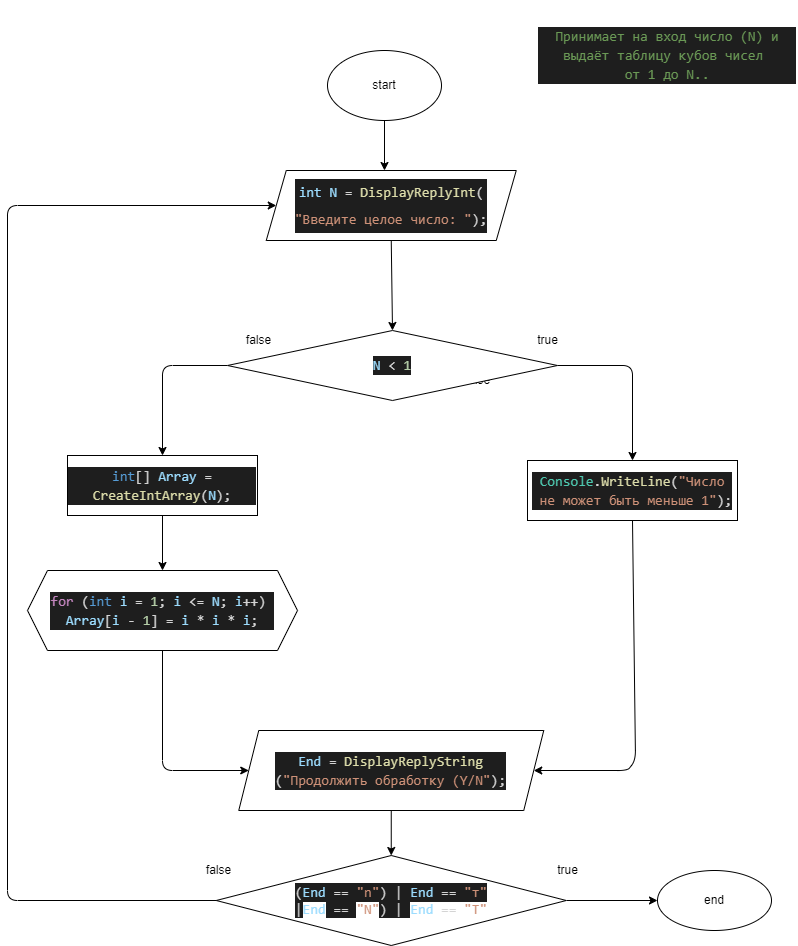

The diagram above was exported from draw.io. Its source (the exported page's mxGraphModel, read from the mxfile embedded in the PNG):
<mxGraphModel dx="1284" dy="682" grid="1" gridSize="10" guides="1" tooltips="1" connect="1" arrows="1" fold="1" page="1" pageScale="1" pageWidth="827" pageHeight="1169" math="0" shadow="0">
  <root>
    <mxCell id="0" />
    <mxCell id="1" parent="0" />
    <mxCell id="36" style="edgeStyle=none;html=1;exitX=0.5;exitY=1;exitDx=0;exitDy=0;entryX=0.5;entryY=0;entryDx=0;entryDy=0;" parent="1" source="39" target="98" edge="1">
      <mxGeometry relative="1" as="geometry">
        <mxPoint x="405" y="410" as="sourcePoint" />
        <mxPoint x="420" y="410" as="targetPoint" />
      </mxGeometry>
    </mxCell>
    <mxCell id="68" style="edgeStyle=none;html=1;exitX=0.5;exitY=1;exitDx=0;exitDy=0;entryX=0.5;entryY=0;entryDx=0;entryDy=0;" parent="1" edge="1">
      <mxGeometry relative="1" as="geometry">
        <mxPoint x="405" y="440" as="sourcePoint" />
        <mxPoint x="405" y="500" as="targetPoint" />
      </mxGeometry>
    </mxCell>
    <mxCell id="113" style="edgeStyle=none;html=1;exitX=1;exitY=0.5;exitDx=0;exitDy=0;" parent="1" source="22" target="69" edge="1">
      <mxGeometry relative="1" as="geometry" />
    </mxCell>
    <mxCell id="121" style="edgeStyle=none;html=1;exitX=0;exitY=0.5;exitDx=0;exitDy=0;entryX=0;entryY=0.5;entryDx=0;entryDy=0;" parent="1" source="22" target="39" edge="1">
      <mxGeometry relative="1" as="geometry">
        <Array as="points">
          <mxPoint x="20" y="1000" />
          <mxPoint x="20" y="305" />
        </Array>
      </mxGeometry>
    </mxCell>
    <mxCell id="22" value="&lt;div style=&quot;color: rgb(212 , 212 , 212) ; background-color: rgb(30 , 30 , 30) ; font-family: &amp;#34;consolas&amp;#34; , &amp;#34;courier new&amp;#34; , monospace ; font-size: 14px ; line-height: 19px&quot;&gt;(&lt;span style=&quot;color: #9cdcfe&quot;&gt;End&lt;/span&gt; == &lt;span style=&quot;color: #ce9178&quot;&gt;&quot;n&quot;&lt;/span&gt;) |&amp;nbsp;&lt;span style=&quot;color: rgb(156 , 220 , 254)&quot;&gt;End&lt;/span&gt;&lt;span&gt; == &lt;/span&gt;&lt;span style=&quot;color: rgb(206 , 145 , 120)&quot;&gt;&quot;т&quot;&lt;/span&gt;&lt;/div&gt;&lt;span style=&quot;color: rgb(212 , 212 , 212) ; font-family: &amp;#34;consolas&amp;#34; , &amp;#34;courier new&amp;#34; , monospace ; font-size: 14px ; background-color: rgb(30 , 30 , 30)&quot;&gt;|&lt;/span&gt;&lt;span style=&quot;font-family: &amp;#34;consolas&amp;#34; , &amp;#34;courier new&amp;#34; , monospace ; font-size: 14px ; color: rgb(156 , 220 , 254)&quot;&gt;End&lt;/span&gt;&lt;span style=&quot;color: rgb(212 , 212 , 212) ; font-family: &amp;#34;consolas&amp;#34; , &amp;#34;courier new&amp;#34; , monospace ; font-size: 14px ; background-color: rgb(30 , 30 , 30)&quot;&gt;&amp;nbsp;==&amp;nbsp;&lt;/span&gt;&lt;span style=&quot;font-family: &amp;#34;consolas&amp;#34; , &amp;#34;courier new&amp;#34; , monospace ; font-size: 14px ; color: rgb(206 , 145 , 120)&quot;&gt;&quot;N&quot;&lt;/span&gt;&lt;span style=&quot;color: rgb(212 , 212 , 212) ; font-family: &amp;#34;consolas&amp;#34; , &amp;#34;courier new&amp;#34; , monospace ; font-size: 14px ; background-color: rgb(30 , 30 , 30)&quot;&gt;) |&amp;nbsp;&lt;/span&gt;&lt;span style=&quot;font-family: &amp;#34;consolas&amp;#34; , &amp;#34;courier new&amp;#34; , monospace ; font-size: 14px ; color: rgb(156 , 220 , 254)&quot;&gt;End&lt;/span&gt;&lt;span style=&quot;color: rgb(212 , 212 , 212) ; font-family: &amp;#34;consolas&amp;#34; , &amp;#34;courier new&amp;#34; , monospace ; font-size: 14px&quot;&gt;&amp;nbsp;==&amp;nbsp;&lt;/span&gt;&lt;span style=&quot;font-family: &amp;#34;consolas&amp;#34; , &amp;#34;courier new&amp;#34; , monospace ; font-size: 14px ; color: rgb(206 , 145 , 120)&quot;&gt;&quot;Т&quot;&lt;/span&gt;" style="rhombus;whiteSpace=wrap;html=1;" parent="1" vertex="1">
      <mxGeometry x="228.75" y="955" width="350" height="90" as="geometry" />
    </mxCell>
    <mxCell id="30" value="false" style="text;html=1;align=center;verticalAlign=middle;resizable=0;points=[];autosize=1;strokeColor=none;fillColor=none;" parent="1" vertex="1">
      <mxGeometry x="211.25" y="960" width="40" height="20" as="geometry" />
    </mxCell>
    <mxCell id="32" value="true" style="text;html=1;align=center;verticalAlign=middle;resizable=0;points=[];autosize=1;strokeColor=none;fillColor=none;" parent="1" vertex="1">
      <mxGeometry x="540" y="430" width="40" height="20" as="geometry" />
    </mxCell>
    <mxCell id="39" value="&lt;div style=&quot;color: rgb(212 , 212 , 212) ; background-color: rgb(30 , 30 , 30) ; font-family: &amp;#34;consolas&amp;#34; , &amp;#34;courier new&amp;#34; , monospace ; font-size: 20px ; line-height: 27px&quot;&gt;&lt;div style=&quot;font-size: 14px&quot;&gt;&lt;span style=&quot;color: rgb(156 , 220 , 254)&quot;&gt;int N&lt;/span&gt;&amp;nbsp;=&amp;nbsp;&lt;span style=&quot;color: rgb(220 , 220 , 170)&quot;&gt;DisplayReplyInt&lt;/span&gt;(&lt;/div&gt;&lt;div style=&quot;font-size: 14px&quot;&gt;&lt;span style=&quot;color: rgb(206 , 145 , 120)&quot;&gt;&quot;Введите целое число: &quot;&lt;/span&gt;);&lt;/div&gt;&lt;/div&gt;" style="shape=parallelogram;perimeter=parallelogramPerimeter;whiteSpace=wrap;html=1;fixedSize=1;" parent="1" vertex="1">
      <mxGeometry x="278.75" y="270" width="250" height="70" as="geometry" />
    </mxCell>
    <mxCell id="50" style="edgeStyle=none;html=1;" parent="1" edge="1">
      <mxGeometry relative="1" as="geometry">
        <mxPoint x="405" y="820" as="targetPoint" />
        <mxPoint x="405" y="820" as="sourcePoint" />
      </mxGeometry>
    </mxCell>
    <mxCell id="63" value="false" style="text;html=1;align=center;verticalAlign=middle;resizable=0;points=[];autosize=1;strokeColor=none;fillColor=none;" parent="1" vertex="1">
      <mxGeometry x="470" y="470" width="40" height="20" as="geometry" />
    </mxCell>
    <mxCell id="69" value="end" style="ellipse;whiteSpace=wrap;html=1;" parent="1" vertex="1">
      <mxGeometry x="670" y="970" width="114" height="60" as="geometry" />
    </mxCell>
    <mxCell id="70" value="true" style="text;html=1;align=center;verticalAlign=middle;resizable=0;points=[];autosize=1;strokeColor=none;fillColor=none;" parent="1" vertex="1">
      <mxGeometry x="560" y="960" width="40" height="20" as="geometry" />
    </mxCell>
    <mxCell id="77" value="&lt;div style=&quot;color: rgb(212 , 212 , 212) ; background-color: rgb(30 , 30 , 30) ; font-family: &amp;#34;consolas&amp;#34; , &amp;#34;courier new&amp;#34; , monospace ; font-size: 14px ; line-height: 19px&quot;&gt;&lt;div style=&quot;font-family: &amp;#34;consolas&amp;#34; , &amp;#34;courier new&amp;#34; , monospace ; line-height: 19px&quot;&gt;&lt;span style=&quot;color: #6a9955&quot;&gt;Принимает&amp;nbsp;&lt;/span&gt;&lt;span style=&quot;color: rgb(106 , 153 , 85) ; font-family: &amp;#34;consolas&amp;#34; , &amp;#34;courier new&amp;#34; , monospace&quot;&gt;на вход число (N) и выдаёт таблицу кубов чисел&amp;nbsp;&lt;/span&gt;&lt;/div&gt;&lt;div style=&quot;font-family: &amp;#34;consolas&amp;#34; , &amp;#34;courier new&amp;#34; , monospace ; line-height: 19px&quot;&gt;&lt;span style=&quot;color: rgb(106 , 153 , 85) ; font-family: &amp;#34;consolas&amp;#34; , &amp;#34;courier new&amp;#34; , monospace&quot;&gt;от 1 до N..&lt;/span&gt;&lt;/div&gt;&lt;/div&gt;" style="text;html=1;strokeColor=none;fillColor=none;align=center;verticalAlign=middle;whiteSpace=wrap;rounded=0;" parent="1" vertex="1">
      <mxGeometry x="550" y="100" width="260" height="110" as="geometry" />
    </mxCell>
    <mxCell id="115" style="edgeStyle=none;html=1;exitX=0;exitY=0.5;exitDx=0;exitDy=0;entryX=0.5;entryY=0;entryDx=0;entryDy=0;" parent="1" source="98" target="99" edge="1">
      <mxGeometry relative="1" as="geometry">
        <Array as="points">
          <mxPoint x="175" y="465" />
        </Array>
      </mxGeometry>
    </mxCell>
    <mxCell id="116" style="edgeStyle=none;html=1;exitX=1;exitY=0.5;exitDx=0;exitDy=0;entryX=0.5;entryY=0;entryDx=0;entryDy=0;" parent="1" source="98" target="100" edge="1">
      <mxGeometry relative="1" as="geometry">
        <Array as="points">
          <mxPoint x="645" y="465" />
        </Array>
      </mxGeometry>
    </mxCell>
    <mxCell id="98" value="&lt;div style=&quot;color: rgb(212 , 212 , 212) ; background-color: rgb(30 , 30 , 30) ; font-family: &amp;#34;consolas&amp;#34; , &amp;#34;courier new&amp;#34; , monospace ; font-size: 14px ; line-height: 19px&quot;&gt;&lt;div style=&quot;font-family: &amp;#34;consolas&amp;#34; , &amp;#34;courier new&amp;#34; , monospace ; line-height: 19px&quot;&gt;&lt;div style=&quot;font-family: &amp;#34;consolas&amp;#34; , &amp;#34;courier new&amp;#34; , monospace ; line-height: 19px&quot;&gt;&lt;span style=&quot;color: #9cdcfe&quot;&gt;N&lt;/span&gt; &amp;lt; &lt;span style=&quot;color: #b5cea8&quot;&gt;1&lt;/span&gt;&lt;/div&gt;&lt;/div&gt;&lt;/div&gt;" style="rhombus;whiteSpace=wrap;html=1;" parent="1" vertex="1">
      <mxGeometry x="240" y="430" width="330" height="70" as="geometry" />
    </mxCell>
    <mxCell id="99" value="&lt;div style=&quot;color: rgb(212 , 212 , 212) ; background-color: rgb(30 , 30 , 30) ; font-family: &amp;#34;consolas&amp;#34; , &amp;#34;courier new&amp;#34; , monospace ; font-size: 14px ; line-height: 19px&quot;&gt;&lt;div style=&quot;font-family: &amp;#34;consolas&amp;#34; , &amp;#34;courier new&amp;#34; , monospace ; line-height: 19px&quot;&gt;&lt;div style=&quot;font-family: &amp;#34;consolas&amp;#34; , &amp;#34;courier new&amp;#34; , monospace ; line-height: 19px&quot;&gt;&lt;span style=&quot;color: #569cd6&quot;&gt;int&lt;/span&gt;[] &lt;span style=&quot;color: #9cdcfe&quot;&gt;Array&lt;/span&gt; = &lt;span style=&quot;color: #dcdcaa&quot;&gt;CreateIntArray&lt;/span&gt;(&lt;span style=&quot;color: #9cdcfe&quot;&gt;N&lt;/span&gt;); &lt;/div&gt;&lt;/div&gt;&lt;/div&gt;" style="rounded=0;whiteSpace=wrap;html=1;" parent="1" vertex="1">
      <mxGeometry x="80" y="555" width="190" height="60" as="geometry" />
    </mxCell>
    <mxCell id="120" style="edgeStyle=none;html=1;exitX=0.5;exitY=1;exitDx=0;exitDy=0;entryX=1;entryY=0.5;entryDx=0;entryDy=0;" parent="1" source="100" target="109" edge="1">
      <mxGeometry relative="1" as="geometry">
        <Array as="points">
          <mxPoint x="648" y="860" />
          <mxPoint x="640" y="870" />
        </Array>
      </mxGeometry>
    </mxCell>
    <mxCell id="100" value="&lt;div style=&quot;color: rgb(212 , 212 , 212) ; background-color: rgb(30 , 30 , 30) ; font-family: &amp;#34;consolas&amp;#34; , &amp;#34;courier new&amp;#34; , monospace ; font-size: 14px ; line-height: 19px&quot;&gt;&lt;div style=&quot;font-family: &amp;#34;consolas&amp;#34; , &amp;#34;courier new&amp;#34; , monospace ; line-height: 19px&quot;&gt;&lt;div style=&quot;font-family: &amp;#34;consolas&amp;#34; , &amp;#34;courier new&amp;#34; , monospace ; line-height: 19px&quot;&gt;&lt;span style=&quot;color: #4ec9b0&quot;&gt;Console&lt;/span&gt;.&lt;span style=&quot;color: #dcdcaa&quot;&gt;WriteLine&lt;/span&gt;(&lt;span style=&quot;color: #ce9178&quot;&gt;&quot;Число&lt;/span&gt;&lt;/div&gt;&lt;div style=&quot;font-family: &amp;#34;consolas&amp;#34; , &amp;#34;courier new&amp;#34; , monospace ; line-height: 19px&quot;&gt;&lt;span style=&quot;color: #ce9178&quot;&gt;&amp;nbsp;не может быть меньше 1&quot;&lt;/span&gt;);&lt;/div&gt;&lt;/div&gt;&lt;/div&gt;" style="rounded=0;whiteSpace=wrap;html=1;" parent="1" vertex="1">
      <mxGeometry x="540" y="560" width="210" height="60" as="geometry" />
    </mxCell>
    <mxCell id="118" style="edgeStyle=none;html=1;exitX=0.5;exitY=1;exitDx=0;exitDy=0;entryX=0.473;entryY=0;entryDx=0;entryDy=0;entryPerimeter=0;" parent="1" source="107" target="39" edge="1">
      <mxGeometry relative="1" as="geometry">
        <mxPoint x="397.2352941176471" y="260" as="targetPoint" />
      </mxGeometry>
    </mxCell>
    <mxCell id="107" value="start" style="ellipse;whiteSpace=wrap;html=1;" parent="1" vertex="1">
      <mxGeometry x="340" y="150" width="114" height="70" as="geometry" />
    </mxCell>
    <mxCell id="114" style="edgeStyle=none;html=1;exitX=0.5;exitY=1;exitDx=0;exitDy=0;entryX=0.5;entryY=0;entryDx=0;entryDy=0;" parent="1" source="109" target="22" edge="1">
      <mxGeometry relative="1" as="geometry" />
    </mxCell>
    <mxCell id="109" value="&lt;div style=&quot;background-color: rgb(30 , 30 , 30) ; font-family: &amp;#34;consolas&amp;#34; , &amp;#34;courier new&amp;#34; , monospace ; font-size: 14px ; line-height: 19px&quot;&gt;&lt;div style=&quot;font-family: &amp;#34;consolas&amp;#34; , &amp;#34;courier new&amp;#34; , monospace ; line-height: 19px&quot;&gt;&lt;div style=&quot;color: rgb(212 , 212 , 212)&quot;&gt;&lt;div style=&quot;font-family: &amp;#34;consolas&amp;#34; , &amp;#34;courier new&amp;#34; , monospace ; line-height: 19px&quot;&gt;&lt;span style=&quot;color: #9cdcfe&quot;&gt;End&lt;/span&gt; = &lt;span style=&quot;color: #dcdcaa&quot;&gt;DisplayReplyString&lt;/span&gt;&lt;/div&gt;&lt;div style=&quot;font-family: &amp;#34;consolas&amp;#34; , &amp;#34;courier new&amp;#34; , monospace ; line-height: 19px&quot;&gt;(&lt;span style=&quot;color: #ce9178&quot;&gt;&quot;Продолжить обработку (Y/N&quot;&lt;/span&gt;);&lt;/div&gt;&lt;/div&gt;&lt;/div&gt;&lt;/div&gt;" style="shape=parallelogram;perimeter=parallelogramPerimeter;whiteSpace=wrap;html=1;fixedSize=1;" parent="1" vertex="1">
      <mxGeometry x="251.25" y="830" width="305" height="80" as="geometry" />
    </mxCell>
    <mxCell id="111" value="false" style="text;html=1;align=center;verticalAlign=middle;resizable=0;points=[];autosize=1;strokeColor=none;fillColor=none;" parent="1" vertex="1">
      <mxGeometry x="251.25" y="429.99999999999994" width="40" height="20" as="geometry" />
    </mxCell>
    <mxCell id="124" style="edgeStyle=none;html=1;" parent="1" source="122" edge="1">
      <mxGeometry relative="1" as="geometry">
        <mxPoint x="175" y="670" as="targetPoint" />
      </mxGeometry>
    </mxCell>
    <mxCell id="122" value="&lt;div style=&quot;color: rgb(212 , 212 , 212) ; background-color: rgb(30 , 30 , 30) ; font-family: &amp;#34;consolas&amp;#34; , &amp;#34;courier new&amp;#34; , monospace ; font-size: 14px ; line-height: 19px&quot;&gt;&lt;span style=&quot;color: #c586c0&quot;&gt;for&lt;/span&gt; (&lt;span style=&quot;color: #569cd6&quot;&gt;int&lt;/span&gt; &lt;span style=&quot;color: #9cdcfe&quot;&gt;i&lt;/span&gt; = &lt;span style=&quot;color: #b5cea8&quot;&gt;1&lt;/span&gt;; &lt;span style=&quot;color: #9cdcfe&quot;&gt;i&lt;/span&gt; &amp;lt;= &lt;span style=&quot;color: #9cdcfe&quot;&gt;N&lt;/span&gt;; &lt;span style=&quot;color: #9cdcfe&quot;&gt;i&lt;/span&gt;++)&amp;nbsp;&lt;/div&gt;&lt;div style=&quot;color: rgb(212 , 212 , 212) ; background-color: rgb(30 , 30 , 30) ; font-family: &amp;#34;consolas&amp;#34; , &amp;#34;courier new&amp;#34; , monospace ; font-size: 14px ; line-height: 19px&quot;&gt;&lt;span style=&quot;color: #9cdcfe&quot;&gt;Array&lt;/span&gt;[&lt;span style=&quot;color: #9cdcfe&quot;&gt;i&lt;/span&gt; - &lt;span style=&quot;color: #b5cea8&quot;&gt;1&lt;/span&gt;] = &lt;span style=&quot;color: #9cdcfe&quot;&gt;i&lt;/span&gt; * &lt;span style=&quot;color: #9cdcfe&quot;&gt;i&lt;/span&gt; * &lt;span style=&quot;color: #9cdcfe&quot;&gt;i&lt;/span&gt;;&lt;/div&gt;" style="shape=hexagon;perimeter=hexagonPerimeter2;whiteSpace=wrap;html=1;fixedSize=1;" parent="1" vertex="1">
      <mxGeometry x="40" y="670" width="270" height="80" as="geometry" />
    </mxCell>
    <mxCell id="123" value="" style="endArrow=classic;html=1;exitX=0.5;exitY=1;exitDx=0;exitDy=0;entryX=0.5;entryY=0;entryDx=0;entryDy=0;" parent="1" source="99" target="122" edge="1">
      <mxGeometry width="50" height="50" relative="1" as="geometry">
        <mxPoint x="390" y="690" as="sourcePoint" />
        <mxPoint x="175" y="660" as="targetPoint" />
      </mxGeometry>
    </mxCell>
    <mxCell id="125" value="" style="endArrow=classic;html=1;exitX=0.5;exitY=1;exitDx=0;exitDy=0;entryX=0;entryY=0.5;entryDx=0;entryDy=0;" parent="1" source="122" target="109" edge="1">
      <mxGeometry width="50" height="50" relative="1" as="geometry">
        <mxPoint x="390" y="690" as="sourcePoint" />
        <mxPoint x="440" y="640" as="targetPoint" />
        <Array as="points">
          <mxPoint x="175" y="870" />
        </Array>
      </mxGeometry>
    </mxCell>
  </root>
</mxGraphModel>